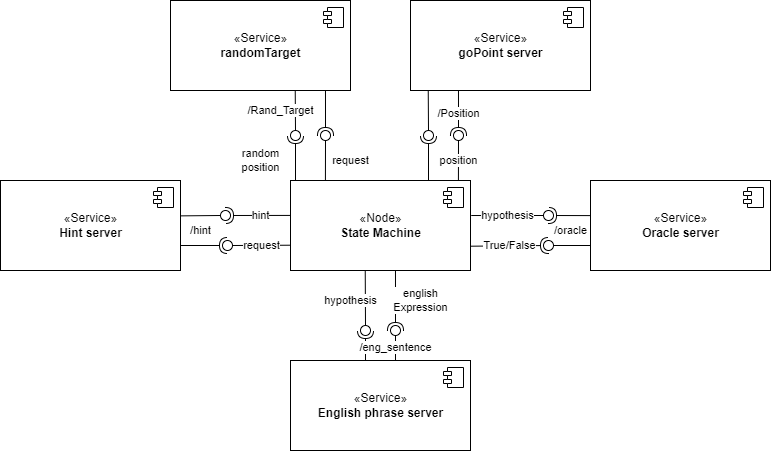

The diagram above was exported from draw.io. Its source (the exported page's mxGraphModel, read from the mxfile embedded in the PNG):
<mxGraphModel dx="868" dy="482" grid="1" gridSize="10" guides="1" tooltips="1" connect="1" arrows="1" fold="1" page="1" pageScale="1" pageWidth="827" pageHeight="1169" math="0" shadow="0">
  <root>
    <mxCell id="WIyWlLk6GJQsqaUBKTNV-0" />
    <mxCell id="WIyWlLk6GJQsqaUBKTNV-1" parent="WIyWlLk6GJQsqaUBKTNV-0" />
    <mxCell id="JPecpvylNUrotTClYXgI-9" value="«Node»&lt;br&gt;&lt;b&gt;State Machine&lt;/b&gt;" style="html=1;dropTarget=0;" vertex="1" parent="WIyWlLk6GJQsqaUBKTNV-1">
      <mxGeometry x="310" y="190" width="180" height="90" as="geometry" />
    </mxCell>
    <mxCell id="JPecpvylNUrotTClYXgI-10" value="" style="shape=module;jettyWidth=8;jettyHeight=4;" vertex="1" parent="JPecpvylNUrotTClYXgI-9">
      <mxGeometry x="1" width="20" height="20" relative="1" as="geometry">
        <mxPoint x="-27" y="7" as="offset" />
      </mxGeometry>
    </mxCell>
    <mxCell id="JPecpvylNUrotTClYXgI-11" value="«Service»&lt;br&gt;&lt;b&gt;randomTarget&lt;/b&gt;" style="html=1;dropTarget=0;" vertex="1" parent="WIyWlLk6GJQsqaUBKTNV-1">
      <mxGeometry x="190" y="10" width="180" height="90" as="geometry" />
    </mxCell>
    <mxCell id="JPecpvylNUrotTClYXgI-12" value="" style="shape=module;jettyWidth=8;jettyHeight=4;" vertex="1" parent="JPecpvylNUrotTClYXgI-11">
      <mxGeometry x="1" width="20" height="20" relative="1" as="geometry">
        <mxPoint x="-27" y="7" as="offset" />
      </mxGeometry>
    </mxCell>
    <mxCell id="JPecpvylNUrotTClYXgI-13" value="«Service»&lt;br&gt;&lt;b&gt;Oracle server&lt;/b&gt;" style="html=1;dropTarget=0;" vertex="1" parent="WIyWlLk6GJQsqaUBKTNV-1">
      <mxGeometry x="610" y="190" width="180" height="90" as="geometry" />
    </mxCell>
    <mxCell id="JPecpvylNUrotTClYXgI-14" value="" style="shape=module;jettyWidth=8;jettyHeight=4;" vertex="1" parent="JPecpvylNUrotTClYXgI-13">
      <mxGeometry x="1" width="20" height="20" relative="1" as="geometry">
        <mxPoint x="-27" y="7" as="offset" />
      </mxGeometry>
    </mxCell>
    <mxCell id="JPecpvylNUrotTClYXgI-15" value="«Service»&lt;br&gt;&lt;b&gt;Hint server&lt;/b&gt;" style="html=1;dropTarget=0;" vertex="1" parent="WIyWlLk6GJQsqaUBKTNV-1">
      <mxGeometry x="20" y="190" width="180" height="90" as="geometry" />
    </mxCell>
    <mxCell id="JPecpvylNUrotTClYXgI-16" value="" style="shape=module;jettyWidth=8;jettyHeight=4;" vertex="1" parent="JPecpvylNUrotTClYXgI-15">
      <mxGeometry x="1" width="20" height="20" relative="1" as="geometry">
        <mxPoint x="-27" y="7" as="offset" />
      </mxGeometry>
    </mxCell>
    <mxCell id="JPecpvylNUrotTClYXgI-17" value="«Service»&lt;br&gt;&lt;b&gt;English phrase server&lt;/b&gt;" style="html=1;dropTarget=0;" vertex="1" parent="WIyWlLk6GJQsqaUBKTNV-1">
      <mxGeometry x="310" y="370" width="180" height="90" as="geometry" />
    </mxCell>
    <mxCell id="JPecpvylNUrotTClYXgI-18" value="" style="shape=module;jettyWidth=8;jettyHeight=4;" vertex="1" parent="JPecpvylNUrotTClYXgI-17">
      <mxGeometry x="1" width="20" height="20" relative="1" as="geometry">
        <mxPoint x="-27" y="7" as="offset" />
      </mxGeometry>
    </mxCell>
    <mxCell id="JPecpvylNUrotTClYXgI-19" value="«Service»&lt;br&gt;&lt;b&gt;goPoint server&lt;/b&gt;" style="html=1;dropTarget=0;" vertex="1" parent="WIyWlLk6GJQsqaUBKTNV-1">
      <mxGeometry x="430" y="10" width="180" height="90" as="geometry" />
    </mxCell>
    <mxCell id="JPecpvylNUrotTClYXgI-20" value="" style="shape=module;jettyWidth=8;jettyHeight=4;" vertex="1" parent="JPecpvylNUrotTClYXgI-19">
      <mxGeometry x="1" width="20" height="20" relative="1" as="geometry">
        <mxPoint x="-27" y="7" as="offset" />
      </mxGeometry>
    </mxCell>
    <mxCell id="JPecpvylNUrotTClYXgI-24" value="/hint" style="rounded=0;orthogonalLoop=1;jettySize=auto;html=1;endArrow=none;endFill=0;sketch=0;sourcePerimeterSpacing=0;targetPerimeterSpacing=0;exitX=1.001;exitY=0.393;exitDx=0;exitDy=0;exitPerimeter=0;" edge="1" target="JPecpvylNUrotTClYXgI-26" parent="WIyWlLk6GJQsqaUBKTNV-1" source="JPecpvylNUrotTClYXgI-15">
      <mxGeometry x="-0.0114" y="-15" relative="1" as="geometry">
        <mxPoint x="390" y="255" as="sourcePoint" />
        <mxPoint x="260" y="203" as="targetPoint" />
        <mxPoint as="offset" />
      </mxGeometry>
    </mxCell>
    <mxCell id="JPecpvylNUrotTClYXgI-25" value="hint" style="rounded=0;orthogonalLoop=1;jettySize=auto;html=1;endArrow=halfCircle;endFill=0;entryX=0.5;entryY=0.5;endSize=6;strokeWidth=1;sketch=0;exitX=-0.002;exitY=0.388;exitDx=0;exitDy=0;exitPerimeter=0;" edge="1" target="JPecpvylNUrotTClYXgI-26" parent="WIyWlLk6GJQsqaUBKTNV-1" source="JPecpvylNUrotTClYXgI-9">
      <mxGeometry x="-0.0829" relative="1" as="geometry">
        <mxPoint x="430" y="255" as="sourcePoint" />
        <mxPoint as="offset" />
      </mxGeometry>
    </mxCell>
    <mxCell id="JPecpvylNUrotTClYXgI-26" value="" style="ellipse;whiteSpace=wrap;html=1;align=center;aspect=fixed;resizable=0;points=[];outlineConnect=0;sketch=0;" vertex="1" parent="WIyWlLk6GJQsqaUBKTNV-1">
      <mxGeometry x="240" y="220" width="10" height="10" as="geometry" />
    </mxCell>
    <mxCell id="JPecpvylNUrotTClYXgI-29" value="" style="rounded=0;orthogonalLoop=1;jettySize=auto;html=1;endArrow=halfCircle;endFill=0;endSize=6;strokeWidth=1;sketch=0;" edge="1" parent="WIyWlLk6GJQsqaUBKTNV-1" target="JPecpvylNUrotTClYXgI-30">
      <mxGeometry relative="1" as="geometry">
        <mxPoint x="200" y="255" as="sourcePoint" />
        <mxPoint x="241.99999999999994" y="254.86" as="targetPoint" />
        <Array as="points">
          <mxPoint x="247" y="255" />
        </Array>
      </mxGeometry>
    </mxCell>
    <mxCell id="JPecpvylNUrotTClYXgI-30" value="" style="ellipse;whiteSpace=wrap;html=1;align=center;aspect=fixed;resizable=0;points=[];outlineConnect=0;sketch=0;" vertex="1" parent="WIyWlLk6GJQsqaUBKTNV-1">
      <mxGeometry x="242" y="250" width="10" height="10" as="geometry" />
    </mxCell>
    <mxCell id="JPecpvylNUrotTClYXgI-31" value="request" style="rounded=0;orthogonalLoop=1;jettySize=auto;html=1;endArrow=none;endFill=0;sketch=0;sourcePerimeterSpacing=0;exitX=-0.001;exitY=0.719;exitDx=0;exitDy=0;exitPerimeter=0;" edge="1" parent="WIyWlLk6GJQsqaUBKTNV-1" source="JPecpvylNUrotTClYXgI-9" target="JPecpvylNUrotTClYXgI-30">
      <mxGeometry relative="1" as="geometry">
        <mxPoint x="281.64000000000004" y="255.42999999999995" as="sourcePoint" />
        <mxPoint x="252" y="250" as="targetPoint" />
      </mxGeometry>
    </mxCell>
    <mxCell id="JPecpvylNUrotTClYXgI-33" value="hypothesis" style="rounded=0;orthogonalLoop=1;jettySize=auto;html=1;endArrow=none;endFill=0;sketch=0;sourcePerimeterSpacing=0;targetPerimeterSpacing=0;exitX=1.004;exitY=0.389;exitDx=0;exitDy=0;exitPerimeter=0;" edge="1" parent="WIyWlLk6GJQsqaUBKTNV-1" target="JPecpvylNUrotTClYXgI-35" source="JPecpvylNUrotTClYXgI-9">
      <mxGeometry relative="1" as="geometry">
        <mxPoint x="504.18000000000006" y="227.37" as="sourcePoint" />
        <mxPoint x="564" y="205" as="targetPoint" />
      </mxGeometry>
    </mxCell>
    <mxCell id="JPecpvylNUrotTClYXgI-34" value="" style="rounded=0;orthogonalLoop=1;jettySize=auto;html=1;endArrow=halfCircle;endFill=0;entryX=0.5;entryY=0.5;endSize=6;strokeWidth=1;sketch=0;exitX=-0.002;exitY=0.39;exitDx=0;exitDy=0;exitPerimeter=0;" edge="1" parent="WIyWlLk6GJQsqaUBKTNV-1" target="JPecpvylNUrotTClYXgI-35" source="JPecpvylNUrotTClYXgI-13">
      <mxGeometry relative="1" as="geometry">
        <mxPoint x="633.72" y="226.54000000000002" as="sourcePoint" />
      </mxGeometry>
    </mxCell>
    <mxCell id="JPecpvylNUrotTClYXgI-35" value="" style="ellipse;whiteSpace=wrap;html=1;align=center;aspect=fixed;resizable=0;points=[];outlineConnect=0;sketch=0;" vertex="1" parent="WIyWlLk6GJQsqaUBKTNV-1">
      <mxGeometry x="563" y="220" width="10" height="10" as="geometry" />
    </mxCell>
    <mxCell id="JPecpvylNUrotTClYXgI-44" value="/oracle" style="rounded=0;orthogonalLoop=1;jettySize=auto;html=1;endArrow=none;endFill=0;sketch=0;sourcePerimeterSpacing=0;targetPerimeterSpacing=0;" edge="1" target="JPecpvylNUrotTClYXgI-46" parent="WIyWlLk6GJQsqaUBKTNV-1">
      <mxGeometry x="0.0811" y="-15" relative="1" as="geometry">
        <mxPoint x="610" y="255" as="sourcePoint" />
        <mxPoint as="offset" />
      </mxGeometry>
    </mxCell>
    <mxCell id="JPecpvylNUrotTClYXgI-45" value="True/False" style="rounded=0;orthogonalLoop=1;jettySize=auto;html=1;endArrow=halfCircle;endFill=0;entryX=0.5;entryY=0.5;endSize=6;strokeWidth=1;sketch=0;exitX=1.002;exitY=0.73;exitDx=0;exitDy=0;exitPerimeter=0;" edge="1" target="JPecpvylNUrotTClYXgI-46" parent="WIyWlLk6GJQsqaUBKTNV-1" source="JPecpvylNUrotTClYXgI-9">
      <mxGeometry relative="1" as="geometry">
        <mxPoint x="540" y="235" as="sourcePoint" />
      </mxGeometry>
    </mxCell>
    <mxCell id="JPecpvylNUrotTClYXgI-46" value="" style="ellipse;whiteSpace=wrap;html=1;align=center;aspect=fixed;resizable=0;points=[];outlineConnect=0;sketch=0;" vertex="1" parent="WIyWlLk6GJQsqaUBKTNV-1">
      <mxGeometry x="563" y="250" width="10" height="10" as="geometry" />
    </mxCell>
    <mxCell id="JPecpvylNUrotTClYXgI-47" value="/Rand_Target" style="rounded=0;orthogonalLoop=1;jettySize=auto;html=1;endArrow=none;endFill=0;sketch=0;sourcePerimeterSpacing=0;targetPerimeterSpacing=0;exitX=0.693;exitY=1.004;exitDx=0;exitDy=0;exitPerimeter=0;" edge="1" target="JPecpvylNUrotTClYXgI-49" parent="WIyWlLk6GJQsqaUBKTNV-1" source="JPecpvylNUrotTClYXgI-11">
      <mxGeometry x="-0.014" y="-15" relative="1" as="geometry">
        <mxPoint x="320" y="99.99999999999999" as="sourcePoint" />
        <mxPoint as="offset" />
      </mxGeometry>
    </mxCell>
    <mxCell id="JPecpvylNUrotTClYXgI-48" value="random&lt;br&gt;position" style="rounded=0;orthogonalLoop=1;jettySize=auto;html=1;endArrow=halfCircle;endFill=0;entryX=0.5;entryY=0.5;endSize=6;strokeWidth=1;sketch=0;entryDx=0;entryDy=0;" edge="1" target="JPecpvylNUrotTClYXgI-49" parent="WIyWlLk6GJQsqaUBKTNV-1">
      <mxGeometry x="-0.1111" y="35" relative="1" as="geometry">
        <mxPoint x="315" y="190" as="sourcePoint" />
        <mxPoint as="offset" />
      </mxGeometry>
    </mxCell>
    <mxCell id="JPecpvylNUrotTClYXgI-49" value="" style="ellipse;whiteSpace=wrap;html=1;align=center;aspect=fixed;resizable=0;points=[];outlineConnect=0;sketch=0;" vertex="1" parent="WIyWlLk6GJQsqaUBKTNV-1">
      <mxGeometry x="310" y="140" width="10" height="10" as="geometry" />
    </mxCell>
    <mxCell id="JPecpvylNUrotTClYXgI-51" value="request" style="rounded=0;orthogonalLoop=1;jettySize=auto;html=1;endArrow=none;endFill=0;sketch=0;sourcePerimeterSpacing=0;targetPerimeterSpacing=0;exitX=0.194;exitY=0;exitDx=0;exitDy=0;exitPerimeter=0;" edge="1" target="JPecpvylNUrotTClYXgI-53" parent="WIyWlLk6GJQsqaUBKTNV-1" source="JPecpvylNUrotTClYXgI-9">
      <mxGeometry x="0.0025" y="-25" relative="1" as="geometry">
        <mxPoint x="350" y="105" as="sourcePoint" />
        <mxPoint as="offset" />
      </mxGeometry>
    </mxCell>
    <mxCell id="JPecpvylNUrotTClYXgI-52" value="" style="rounded=0;orthogonalLoop=1;jettySize=auto;html=1;endArrow=halfCircle;endFill=0;entryX=0.5;entryY=0.5;endSize=6;strokeWidth=1;sketch=0;exitX=0.861;exitY=1;exitDx=0;exitDy=0;exitPerimeter=0;" edge="1" target="JPecpvylNUrotTClYXgI-53" parent="WIyWlLk6GJQsqaUBKTNV-1" source="JPecpvylNUrotTClYXgI-11">
      <mxGeometry relative="1" as="geometry">
        <mxPoint x="390" y="105" as="sourcePoint" />
      </mxGeometry>
    </mxCell>
    <mxCell id="JPecpvylNUrotTClYXgI-53" value="" style="ellipse;whiteSpace=wrap;html=1;align=center;aspect=fixed;resizable=0;points=[];outlineConnect=0;sketch=0;" vertex="1" parent="WIyWlLk6GJQsqaUBKTNV-1">
      <mxGeometry x="340" y="140" width="10" height="10" as="geometry" />
    </mxCell>
    <mxCell id="JPecpvylNUrotTClYXgI-54" value="" style="rounded=0;orthogonalLoop=1;jettySize=auto;html=1;endArrow=none;endFill=0;sketch=0;sourcePerimeterSpacing=0;targetPerimeterSpacing=0;exitX=0.693;exitY=1.004;exitDx=0;exitDy=0;exitPerimeter=0;" edge="1" parent="WIyWlLk6GJQsqaUBKTNV-1" target="JPecpvylNUrotTClYXgI-56">
      <mxGeometry relative="1" as="geometry">
        <mxPoint x="447.74" y="100.36000000000001" as="sourcePoint" />
      </mxGeometry>
    </mxCell>
    <mxCell id="JPecpvylNUrotTClYXgI-55" value="" style="rounded=0;orthogonalLoop=1;jettySize=auto;html=1;endArrow=halfCircle;endFill=0;entryX=0.5;entryY=0.5;endSize=6;strokeWidth=1;sketch=0;entryDx=0;entryDy=0;" edge="1" parent="WIyWlLk6GJQsqaUBKTNV-1" target="JPecpvylNUrotTClYXgI-56">
      <mxGeometry relative="1" as="geometry">
        <mxPoint x="448" y="190" as="sourcePoint" />
      </mxGeometry>
    </mxCell>
    <mxCell id="JPecpvylNUrotTClYXgI-56" value="" style="ellipse;whiteSpace=wrap;html=1;align=center;aspect=fixed;resizable=0;points=[];outlineConnect=0;sketch=0;" vertex="1" parent="WIyWlLk6GJQsqaUBKTNV-1">
      <mxGeometry x="443" y="140" width="10" height="10" as="geometry" />
    </mxCell>
    <mxCell id="JPecpvylNUrotTClYXgI-57" value="position" style="rounded=0;orthogonalLoop=1;jettySize=auto;html=1;endArrow=none;endFill=0;sketch=0;sourcePerimeterSpacing=0;targetPerimeterSpacing=0;exitX=0.194;exitY=0;exitDx=0;exitDy=0;exitPerimeter=0;" edge="1" parent="WIyWlLk6GJQsqaUBKTNV-1" target="JPecpvylNUrotTClYXgI-59">
      <mxGeometry relative="1" as="geometry">
        <mxPoint x="477.91999999999996" y="190" as="sourcePoint" />
      </mxGeometry>
    </mxCell>
    <mxCell id="JPecpvylNUrotTClYXgI-58" value="/Position" style="rounded=0;orthogonalLoop=1;jettySize=auto;html=1;endArrow=halfCircle;endFill=0;entryX=0.5;entryY=0.5;endSize=6;strokeWidth=1;sketch=0;exitX=0.861;exitY=1;exitDx=0;exitDy=0;exitPerimeter=0;" edge="1" parent="WIyWlLk6GJQsqaUBKTNV-1" target="JPecpvylNUrotTClYXgI-59">
      <mxGeometry relative="1" as="geometry">
        <mxPoint x="477.98" y="100" as="sourcePoint" />
      </mxGeometry>
    </mxCell>
    <mxCell id="JPecpvylNUrotTClYXgI-59" value="" style="ellipse;whiteSpace=wrap;html=1;align=center;aspect=fixed;resizable=0;points=[];outlineConnect=0;sketch=0;" vertex="1" parent="WIyWlLk6GJQsqaUBKTNV-1">
      <mxGeometry x="473" y="140" width="10" height="10" as="geometry" />
    </mxCell>
    <mxCell id="JPecpvylNUrotTClYXgI-60" value="hypothesis" style="rounded=0;orthogonalLoop=1;jettySize=auto;html=1;endArrow=none;endFill=0;sketch=0;sourcePerimeterSpacing=0;targetPerimeterSpacing=0;exitX=0.693;exitY=1.004;exitDx=0;exitDy=0;exitPerimeter=0;" edge="1" parent="WIyWlLk6GJQsqaUBKTNV-1" target="JPecpvylNUrotTClYXgI-62">
      <mxGeometry x="0.0823" y="-15" relative="1" as="geometry">
        <mxPoint x="384.74" y="280.36" as="sourcePoint" />
        <mxPoint as="offset" />
      </mxGeometry>
    </mxCell>
    <mxCell id="JPecpvylNUrotTClYXgI-61" value="" style="rounded=0;orthogonalLoop=1;jettySize=auto;html=1;endArrow=halfCircle;endFill=0;entryX=0.5;entryY=0.5;endSize=6;strokeWidth=1;sketch=0;entryDx=0;entryDy=0;" edge="1" parent="WIyWlLk6GJQsqaUBKTNV-1" target="JPecpvylNUrotTClYXgI-62">
      <mxGeometry relative="1" as="geometry">
        <mxPoint x="385" y="370" as="sourcePoint" />
      </mxGeometry>
    </mxCell>
    <mxCell id="JPecpvylNUrotTClYXgI-62" value="" style="ellipse;whiteSpace=wrap;html=1;align=center;aspect=fixed;resizable=0;points=[];outlineConnect=0;sketch=0;" vertex="1" parent="WIyWlLk6GJQsqaUBKTNV-1">
      <mxGeometry x="380" y="335" width="10" height="10" as="geometry" />
    </mxCell>
    <mxCell id="JPecpvylNUrotTClYXgI-63" value="/eng_sentence" style="rounded=0;orthogonalLoop=1;jettySize=auto;html=1;endArrow=none;endFill=0;sketch=0;sourcePerimeterSpacing=0;targetPerimeterSpacing=0;" edge="1" parent="WIyWlLk6GJQsqaUBKTNV-1" target="JPecpvylNUrotTClYXgI-65">
      <mxGeometry relative="1" as="geometry">
        <mxPoint x="415" y="370" as="sourcePoint" />
      </mxGeometry>
    </mxCell>
    <mxCell id="JPecpvylNUrotTClYXgI-64" value="english&lt;br&gt;Expression" style="rounded=0;orthogonalLoop=1;jettySize=auto;html=1;endArrow=halfCircle;endFill=0;entryX=0.5;entryY=0.5;endSize=6;strokeWidth=1;sketch=0;exitX=0.861;exitY=1;exitDx=0;exitDy=0;exitPerimeter=0;" edge="1" parent="WIyWlLk6GJQsqaUBKTNV-1" target="JPecpvylNUrotTClYXgI-65">
      <mxGeometry x="0.0003" y="25" relative="1" as="geometry">
        <mxPoint x="414.98" y="280" as="sourcePoint" />
        <mxPoint as="offset" />
      </mxGeometry>
    </mxCell>
    <mxCell id="JPecpvylNUrotTClYXgI-65" value="" style="ellipse;whiteSpace=wrap;html=1;align=center;aspect=fixed;resizable=0;points=[];outlineConnect=0;sketch=0;" vertex="1" parent="WIyWlLk6GJQsqaUBKTNV-1">
      <mxGeometry x="410" y="335" width="10" height="10" as="geometry" />
    </mxCell>
  </root>
</mxGraphModel>